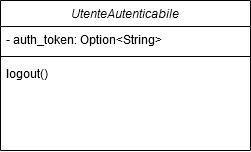

The diagram above was exported from draw.io. Its source (the exported page's mxGraphModel, read from the mxfile embedded in the PNG):
<mxGraphModel dx="1513" dy="781" grid="1" gridSize="10" guides="1" tooltips="1" connect="1" arrows="1" fold="1" page="1" pageScale="1" pageWidth="827" pageHeight="1169" math="0" shadow="0">
  <root>
    <mxCell id="WIyWlLk6GJQsqaUBKTNV-0" />
    <mxCell id="WIyWlLk6GJQsqaUBKTNV-1" parent="WIyWlLk6GJQsqaUBKTNV-0" />
    <mxCell id="xwgDeRf7Foe9UnqN_Oi5-31" value="UtenteAutenticabile" style="swimlane;fontStyle=2;align=center;verticalAlign=top;childLayout=stackLayout;horizontal=1;startSize=26;horizontalStack=0;resizeParent=1;resizeLast=0;collapsible=1;marginBottom=0;rounded=0;shadow=0;strokeWidth=1;" vertex="1" parent="WIyWlLk6GJQsqaUBKTNV-1">
      <mxGeometry x="-90" y="280" width="250" height="150" as="geometry">
        <mxRectangle x="220" y="120" width="160" height="26" as="alternateBounds" />
      </mxGeometry>
    </mxCell>
    <mxCell id="xwgDeRf7Foe9UnqN_Oi5-32" value="- auth_token: Option&lt;String&gt;" style="text;align=left;verticalAlign=top;spacingLeft=4;spacingRight=4;overflow=hidden;rotatable=0;points=[[0,0.5],[1,0.5]];portConstraint=eastwest;" vertex="1" parent="xwgDeRf7Foe9UnqN_Oi5-31">
      <mxGeometry y="26" width="250" height="26" as="geometry" />
    </mxCell>
    <mxCell id="xwgDeRf7Foe9UnqN_Oi5-33" value="" style="line;html=1;strokeWidth=1;align=left;verticalAlign=middle;spacingTop=-1;spacingLeft=3;spacingRight=3;rotatable=0;labelPosition=right;points=[];portConstraint=eastwest;" vertex="1" parent="xwgDeRf7Foe9UnqN_Oi5-31">
      <mxGeometry y="52" width="250" height="8" as="geometry" />
    </mxCell>
    <mxCell id="xwgDeRf7Foe9UnqN_Oi5-34" value="logout()" style="text;align=left;verticalAlign=top;spacingLeft=4;spacingRight=4;overflow=hidden;rotatable=0;points=[[0,0.5],[1,0.5]];portConstraint=eastwest;" vertex="1" parent="xwgDeRf7Foe9UnqN_Oi5-31">
      <mxGeometry y="60" width="250" height="26" as="geometry" />
    </mxCell>
  </root>
</mxGraphModel>